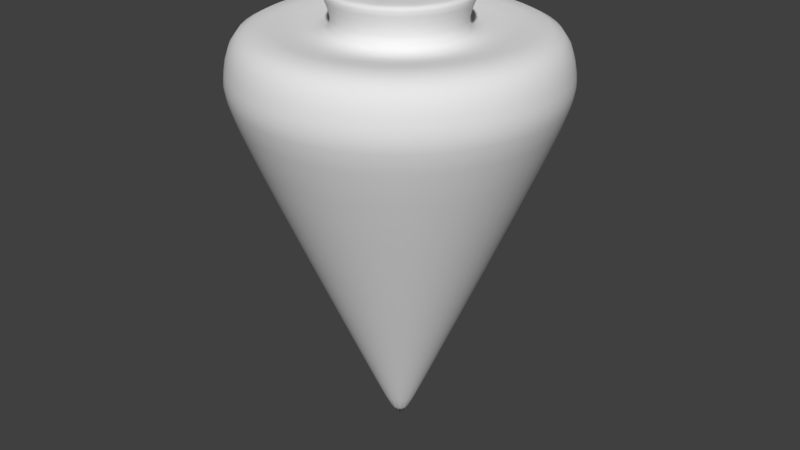 # Source: peonzatorbellino_punta.blend  (saved by Blender 2.78.0; exported with 4.5.12 LTS)
import bpy
from mathutils import Matrix  # noqa: F401  (used for matrix-valued properties, if any)

bpy.ops.wm.read_factory_settings(use_empty=True)
scene = bpy.context.scene
scene.name = 'Scene'

# ---- collections
col_collection_1 = bpy.data.collections.new('Collection 1'); scene.collection.children.link(col_collection_1)

# ---- world
world_world = bpy.data.worlds.new('World'); scene.world = world_world
world_world.color = (0.05088, 0.05088, 0.05088)
world_world.use_sun_shadow = False
world_world.sun_shadow_jitter_overblur = 0.0
world_world.cycles.sampling_method = 'MANUAL'

# ---- meshes
me_cone = bpy.data.meshes.new('Cone')
me_cone.from_pydata([(-0.07308, 0.1518, -0.08721), (3.338e-06, 0.1684, -0.08721), (-0.1317, 0.105, -0.08721), (-0.1642, 0.03747, -0.08721), (-0.1642, -0.0375, -0.08721), (-0.1317, -0.105, -0.08721), (-0.07308, -0.1518, -0.08721), (3.338e-06, -0.1685, -0.08721), (0.07309, -0.1518, -0.08721), (0.1317, -0.105, -0.08721), (0.1642, -0.0375, -0.08721), (0.1642, 0.03747, -0.08721), (0.1317, 0.105, -0.08721), (0.07309, 0.1518, -0.08721), (-0.07899, 0.164, -0.003541), (3.338e-06, 0.182, -0.003541), (-0.1423, 0.1135, -0.003541), (-0.1775, 0.0405, -0.003541), (-0.1775, -0.04052, -0.003541), (-0.1423, -0.1135, -0.003541), (-0.07899, -0.164, -0.003541), (3.338e-06, -0.1821, -0.003541), (0.07899, -0.164, -0.003541), (0.1423, -0.1135, -0.003541), (0.1775, -0.04052, -0.003541), (0.1775, 0.0405, -0.003541), (0.1423, 0.1135, -0.003541), (0.07899, 0.164, -0.003541), (3.338e-06, -1.377e-05, 0.4036), (0.04292, 0.03421, -0.04891), (0.02382, 0.04944, -0.04891), (-0.04291, -0.03424, -0.04891), (-0.02381, -0.04947, -0.04891), (3.338e-06, 0.05488, -0.04891), (3.338e-06, -0.05491, -0.04891), (0.02382, -0.04947, -0.04891), (-0.02381, 0.04944, -0.04891), (0.04292, -0.03424, -0.04891), (-0.04291, 0.03421, -0.04891), (0.05352, -0.01223, -0.04891), (-0.05351, 0.0122, -0.04891), (0.05352, 0.0122, -0.04891), (-0.05351, -0.01223, -0.04891), (3.338e-06, -0.1791, -0.02186), (0.0777, -0.1614, -0.02186), (3.338e-06, 0.1791, -0.02186), (-0.07769, 0.1613, -0.02186), (0.14, -0.1117, -0.02186), (-0.14, 0.1116, -0.02186), (0.1746, -0.03986, -0.02186), (-0.1746, 0.03983, -0.02186), (0.1746, 0.03983, -0.02186), (-0.1746, -0.03986, -0.02186), (0.14, 0.1116, -0.02186), (-0.14, -0.1117, -0.02186), (0.0777, 0.1613, -0.02186), (-0.07769, -0.1614, -0.02186), (-0.02374, 0.005406, 0.3498), (0.01048, 0.02174, 0.3498), (-0.01054, 0.02187, 0.3498), (0.02342, 0.005331, 0.3498), (3.338e-06, 0.02421, 0.3498), (0.0234, -0.005353, 0.3498), (0.01882, 0.01499, 0.3498), (-0.01903, 0.01516, 0.3498), (0.01875, -0.01496, 0.3498), (0.01039, -0.02159, 0.3498), (-0.01035, -0.02152, 0.3498), (-0.02322, -0.005314, 0.3498), (3.338e-06, -0.02392, 0.3498), (-0.01863, -0.01488, 0.3498), (0.06285, 0.05011, -0.1086), (0.03488, 0.07241, -0.1086), (-0.06284, -0.05013, -0.1086), (-0.03487, -0.07244, -0.1086), (3.338e-06, 0.08037, -0.1086), (3.338e-06, -0.0804, -0.1086), (0.03488, -0.07244, -0.1086), (-0.03487, 0.07241, -0.1086), (0.06285, -0.05013, -0.1086), (-0.06284, 0.05011, -0.1086), (0.07837, -0.0179, -0.1086), (-0.07837, 0.01787, -0.1086), (0.07837, 0.01787, -0.1086), (-0.07837, -0.0179, -0.1086), (0.06285, 0.05011, -0.1086), (0.03488, 0.07241, -0.1086), (-0.06284, -0.05013, -0.1086), (-0.03487, -0.07244, -0.1086), (3.338e-06, 0.08037, -0.1086), (3.338e-06, -0.0804, -0.1086), (0.03488, -0.07244, -0.1086), (-0.03487, 0.07241, -0.1086), (0.06285, -0.05013, -0.1086), (-0.06284, 0.05011, -0.1086), (0.07837, -0.0179, -0.1086), (-0.07837, 0.01787, -0.1086), (0.07837, 0.01787, -0.1086), (-0.07837, -0.0179, -0.1086)], [], [(30, 13, 12, 29), (44, 22, 21, 43), (32, 6, 5, 31), (33, 1, 13, 30), (34, 7, 6, 32), (35, 8, 7, 34), (36, 0, 1, 33), (37, 9, 8, 35), (38, 2, 0, 36), (39, 10, 9, 37), (40, 3, 2, 38), (41, 11, 10, 39), (42, 4, 3, 40), (29, 12, 11, 41), (31, 5, 4, 42), (23, 65, 66, 22), (46, 14, 15, 45), (47, 23, 22, 44), (48, 16, 14, 46), (49, 24, 23, 47), (50, 17, 16, 48), (51, 25, 24, 49), (52, 18, 17, 50), (53, 26, 25, 51), (54, 19, 18, 52), (55, 27, 26, 53), (56, 20, 19, 54), (45, 15, 27, 55), (43, 21, 20, 56), (16, 64, 59, 14), (24, 62, 65, 23), (17, 57, 64, 16), (25, 60, 62, 24), (18, 68, 57, 17), (26, 63, 60, 25), (19, 70, 68, 18), (27, 58, 63, 26), (20, 67, 70, 19), (15, 61, 58, 27), (21, 69, 67, 20), (22, 66, 69, 21), (14, 59, 61, 15), (7, 43, 56, 6), (1, 45, 55, 13), (6, 56, 54, 5), (13, 55, 53, 12), (5, 54, 52, 4), (12, 53, 51, 11), (4, 52, 50, 3), (11, 51, 49, 10), (3, 50, 48, 2), (10, 49, 47, 9), (2, 48, 46, 0), (9, 47, 44, 8), (0, 46, 45, 1), (8, 44, 43, 7), (63, 58, 28), (60, 63, 28), (61, 59, 28), (64, 57, 28), (58, 61, 28), (62, 60, 28), (59, 64, 28), (68, 70, 28), (66, 65, 28), (67, 69, 28), (69, 66, 28), (65, 62, 28), (70, 67, 28), (57, 68, 28), (40, 38, 80, 82), (32, 31, 73, 74), (39, 37, 79, 81), (30, 29, 71, 72), (38, 36, 78, 80), (37, 35, 77, 79), (31, 42, 84, 73), (36, 33, 75, 78), (29, 41, 83, 71), (35, 34, 76, 77), (42, 40, 82, 84), (34, 32, 74, 76), (41, 39, 81, 83), (33, 30, 72, 75), (79, 77, 91, 93), (73, 84, 98, 87), (78, 75, 89, 92), (71, 83, 97, 85), (77, 76, 90, 91), (84, 82, 96, 98), (76, 74, 88, 90), (83, 81, 95, 97), (75, 72, 86, 89), (82, 80, 94, 96), (74, 73, 87, 88), (81, 79, 93, 95), (72, 71, 85, 86), (80, 78, 92, 94), (87, 98, 96, 94, 92, 89, 86, 85, 97, 95, 93, 91, 90, 88)])
me_cone.polygons.foreach_set('use_smooth', [True] * 99)
_uv = me_cone.uv_layers.new(name='UVMap')
_uv.uv.foreach_set('vector', [0.09426, 0.1702, 0.09223, 0.1684, 0.09936, 0.1585, 0.1017, 0.1598, 0.3822, 0.3176, 0.3803, 0.3182, 0.376, 0.3085, 0.3777, 0.3076, 0.09403, 0.08681, 0.09196, 0.08865, 0.08276, 0.07986, 0.08446, 0.07766, 0.08496, 0.1788, 0.08332, 0.1767, 0.09223, 0.1684, 0.09426, 0.1702, 0.1016, 0.09756, 0.09926, 0.09895, 0.09196, 0.08865, 0.09403, 0.08681, 0.1069, 0.1096, 0.1043, 0.1104, 0.09926, 0.09895, 0.1016, 0.09756, 0.07431, 0.1855, 0.07308, 0.1832, 0.08332, 0.1767, 0.08496, 0.1788, 0.1096, 0.1223, 0.1069, 0.1227, 0.1043, 0.1104, 0.1069, 0.1096, 0.06278, 0.1902, 0.06196, 0.1876, 0.07308, 0.1832, 0.07431, 0.1855, 0.1096, 0.1353, 0.1069, 0.1351, 0.1069, 0.1227, 0.1096, 0.1223, 0.05096, 0.1927, 0.05087, 0.1902, 0.06196, 0.1876, 0.06278, 0.1902, 0.1069, 0.148, 0.1043, 0.1472, 0.1069, 0.1351, 0.1096, 0.1353, 0.07342, 0.07031, 0.07212, 0.07273, 0.06107, 0.06765, 0.0617, 0.06514, 0.1017, 0.1598, 0.09936, 0.1585, 0.1043, 0.1472, 0.1069, 0.148, 0.08446, 0.07766, 0.08276, 0.07986, 0.07212, 0.07273, 0.07342, 0.07031, 0.9669, 0.1067, 0.9242, 0.112, 0.9239, 0.1106, 0.9647, 0.09649, 0.3547, 0.3811, 0.3539, 0.3794, 0.3627, 0.3739, 0.3638, 0.3754, 0.3844, 0.3282, 0.3825, 0.3284, 0.3803, 0.3182, 0.3822, 0.3176, 0.3447, 0.3852, 0.3441, 0.3834, 0.3539, 0.3794, 0.3547, 0.3811, 0.3844, 0.339, 0.3825, 0.3388, 0.3825, 0.3284, 0.3844, 0.3282, 0.334, 0.3881, 0.3334, 0.3862, 0.3441, 0.3834, 0.3447, 0.3852, 0.3822, 0.3496, 0.3804, 0.349, 0.3825, 0.3388, 0.3844, 0.339, 0.3534, 0.2846, 0.3523, 0.2865, 0.3414, 0.2814, 0.3424, 0.2794, 0.3779, 0.3594, 0.3762, 0.3584, 0.3804, 0.349, 0.3822, 0.3496, 0.3631, 0.2909, 0.3618, 0.2925, 0.3523, 0.2865, 0.3534, 0.2846, 0.3717, 0.3681, 0.3702, 0.3669, 0.3762, 0.3584, 0.3779, 0.3594, 0.3713, 0.2986, 0.3698, 0.2999, 0.3618, 0.2925, 0.3631, 0.2909, 0.3638, 0.3754, 0.3627, 0.3739, 0.3702, 0.3669, 0.3717, 0.3681, 0.3777, 0.3076, 0.376, 0.3085, 0.3698, 0.2999, 0.3713, 0.2986, 0.9285, 0.1617, 0.9192, 0.1193, 0.9205, 0.1188, 0.9383, 0.1577, 0.9669, 0.1171, 0.9242, 0.1133, 0.9242, 0.112, 0.9669, 0.1067, 0.9178, 0.1645, 0.9177, 0.1197, 0.9192, 0.1193, 0.9285, 0.1617, 0.9648, 0.1273, 0.9239, 0.1147, 0.9242, 0.1133, 0.9669, 0.1171, 0.9368, 0.06482, 0.9202, 0.1065, 0.9188, 0.1057, 0.9258, 0.05975, 0.9606, 0.1368, 0.9234, 0.1159, 0.9239, 0.1147, 0.9648, 0.1273, 0.9463, 0.07082, 0.9215, 0.1073, 0.9202, 0.1065, 0.9368, 0.06482, 0.9547, 0.1452, 0.9226, 0.1171, 0.9234, 0.1159, 0.9606, 0.1368, 0.9542, 0.0782, 0.9225, 0.1082, 0.9215, 0.1073, 0.9463, 0.07082, 0.9471, 0.1522, 0.9216, 0.118, 0.9226, 0.1171, 0.9547, 0.1452, 0.9604, 0.08685, 0.9233, 0.1094, 0.9225, 0.1082, 0.9542, 0.0782, 0.9647, 0.09649, 0.9239, 0.1106, 0.9233, 0.1094, 0.9604, 0.08685, 0.9383, 0.1577, 0.9205, 0.1188, 0.9216, 0.118, 0.9471, 0.1522, 0.6635, 0.4632, 0.6568, 0.4672, 0.6503, 0.4582, 0.6562, 0.4529, 0.6476, 0.541, 0.6429, 0.5351, 0.6507, 0.5278, 0.6565, 0.5327, 0.6562, 0.4529, 0.6503, 0.4582, 0.6421, 0.4505, 0.647, 0.4442, 0.6565, 0.5327, 0.6507, 0.5278, 0.6569, 0.5191, 0.6636, 0.5228, 0.647, 0.4442, 0.6421, 0.4505, 0.6324, 0.4443, 0.6364, 0.437, 0.6636, 0.5228, 0.6569, 0.5191, 0.6613, 0.5093, 0.6686, 0.5115, 0.6364, 0.437, 0.6324, 0.4443, 0.6215, 0.4391, 0.6253, 0.4319, 0.6686, 0.5115, 0.6613, 0.5093, 0.6635, 0.4987, 0.6712, 0.4994, 0.6151, 0.5545, 0.6131, 0.5478, 0.6237, 0.5449, 0.6262, 0.5519, 0.6712, 0.4994, 0.6635, 0.4987, 0.6635, 0.4879, 0.6712, 0.4869, 0.6262, 0.5519, 0.6237, 0.5449, 0.6338, 0.5408, 0.6373, 0.5474, 0.6712, 0.4869, 0.6635, 0.4879, 0.6612, 0.4772, 0.6686, 0.4747, 0.6373, 0.5474, 0.6338, 0.5408, 0.6429, 0.5351, 0.6476, 0.541, 0.6686, 0.4747, 0.6612, 0.4772, 0.6568, 0.4672, 0.6635, 0.4632, 0.1948, 0.03843, 0.194, 0.03955, 0.1891, 0.03526, 0.1953, 0.03717, 0.1948, 0.03843, 0.1891, 0.03526, 0.193, 0.04051, 0.1919, 0.04126, 0.1891, 0.03526, 0.1906, 0.0418, 0.1891, 0.04218, 0.1891, 0.03526, 0.194, 0.03955, 0.193, 0.04051, 0.1891, 0.03526, 0.1956, 0.03583, 0.1953, 0.03717, 0.1891, 0.03526, 0.1919, 0.04126, 0.1906, 0.0418, 0.1891, 0.03526, 0.1916, 0.02898, 0.1929, 0.02976, 0.1891, 0.03526, 0.1953, 0.03312, 0.1956, 0.03446, 0.1891, 0.03526, 0.1939, 0.03072, 0.1947, 0.03185, 0.1891, 0.03526, 0.1947, 0.03185, 0.1953, 0.03312, 0.1891, 0.03526, 0.1956, 0.03446, 0.1956, 0.03583, 0.1891, 0.03526, 0.1929, 0.02976, 0.1939, 0.03072, 0.1891, 0.03526, 0.1902, 0.02816, 0.1916, 0.02898, 0.1891, 0.03526, 0.05096, 0.1927, 0.06278, 0.1902, 0.06278, 0.1902, 0.05096, 0.1927, 0.09403, 0.08681, 0.08446, 0.07766, 0.08446, 0.07766, 0.09403, 0.08681, 0.1096, 0.1353, 0.1096, 0.1223, 0.1096, 0.1223, 0.1096, 0.1353, 0.09426, 0.1702, 0.1017, 0.1598, 0.1017, 0.1598, 0.09426, 0.1702, 0.06278, 0.1902, 0.07431, 0.1855, 0.07431, 0.1855, 0.06278, 0.1902, 0.1096, 0.1223, 0.1069, 0.1096, 0.1069, 0.1096, 0.1096, 0.1223, 0.08446, 0.07766, 0.07342, 0.07031, 0.07342, 0.07031, 0.08446, 0.07766, 0.07431, 0.1855, 0.08496, 0.1788, 0.08496, 0.1788, 0.07431, 0.1855, 0.1017, 0.1598, 0.1069, 0.148, 0.1069, 0.148, 0.1017, 0.1598, 0.1069, 0.1096, 0.1016, 0.09756, 0.1016, 0.09756, 0.1069, 0.1096, 0.07342, 0.07031, 0.0617, 0.06514, 0.0617, 0.06514, 0.07342, 0.07031, 0.1016, 0.09756, 0.09403, 0.08681, 0.09403, 0.08681, 0.1016, 0.09756, 0.1069, 0.148, 0.1096, 0.1353, 0.1096, 0.1353, 0.1069, 0.148, 0.08496, 0.1788, 0.09426, 0.1702, 0.09426, 0.1702, 0.08496, 0.1788, 0.1096, 0.1223, 0.1069, 0.1096, 0.1069, 0.1096, 0.1096, 0.1223, 0.08446, 0.07766, 0.07342, 0.07031, 0.07342, 0.07031, 0.08446, 0.07766, 0.07431, 0.1855, 0.08496, 0.1788, 0.08496, 0.1788, 0.07431, 0.1855, 0.1017, 0.1598, 0.1069, 0.148, 0.1069, 0.148, 0.1017, 0.1598, 0.1069, 0.1096, 0.1016, 0.09756, 0.1016, 0.09756, 0.1069, 0.1096, 0.07342, 0.07031, 0.0617, 0.06514, 0.0617, 0.06514, 0.07342, 0.07031, 0.1016, 0.09756, 0.09403, 0.08681, 0.09403, 0.08681, 0.1016, 0.09756, 0.1069, 0.148, 0.1096, 0.1353, 0.1096, 0.1353, 0.1069, 0.148, 0.08496, 0.1788, 0.09426, 0.1702, 0.09426, 0.1702, 0.08496, 0.1788, 0.05096, 0.1927, 0.06278, 0.1902, 0.06278, 0.1902, 0.05096, 0.1927, 0.09403, 0.08681, 0.08446, 0.07766, 0.08446, 0.07766, 0.09403, 0.08681, 0.1096, 0.1353, 0.1096, 0.1223, 0.1096, 0.1223, 0.1096, 0.1353, 0.09426, 0.1702, 0.1017, 0.1598, 0.1017, 0.1598, 0.09426, 0.1702, 0.06278, 0.1902, 0.07431, 0.1855, 0.07431, 0.1855, 0.06278, 0.1902, 0.08446, 0.07766, 0.07342, 0.07031, 0.05096, 0.1927, 0.06278, 0.1902, 0.07431, 0.1855, 0.08496, 0.1788, 0.09426, 0.1702, 0.1017, 0.1598, 0.1069, 0.148, 0.1096, 0.1353, 0.1096, 0.1223, 0.1069, 0.1096, 0.1016, 0.09756, 0.09403, 0.08681])
me_cone.use_remesh_preserve_volume = False
me_cone.use_remesh_preserve_attributes = False
me_cone.use_mirror_vertex_groups = False
me_cone.update()

# ---- objects
ob_cone = bpy.data.objects.new('Cone', me_cone)

# ---- transforms, parenting, visibility, modifiers, constraints
ob_cone.location = (-3.338e-06, -1.392e-05, -0.1981)
ob_cone.rotation_euler = (3.142, -0.0, 0.0)
ob_cone.lineart.crease_threshold = 0.0
_m = ob_cone.modifiers.new('Subsurf', 'SUBSURF')
_m.uv_smooth = 'PRESERVE_CORNERS'
_m.quality = 2
_m.levels = 2
_m.show_only_control_edges = False

# ---- collection membership
col_collection_1.objects.link(ob_cone)

# ---- scene / render settings (as saved in the file)
scene.frame_start = 3; scene.frame_end = 250; scene.frame_set(11)
scene.render.engine = 'BLENDER_EEVEE_NEXT'
scene.render.resolution_percentage = 50
scene.render.dither_intensity = 0.0
scene.cycles.use_denoising = False
scene.cycles.samples = 128
scene.cycles.sampling_pattern = 'TABULATED_SOBOL'
scene.cycles.light_sampling_threshold = 0.0
scene.cycles.use_adaptive_sampling = False
scene.cycles.use_light_tree = False
scene.cycles.blur_glossy = 0.0
scene.cycles.sample_clamp_indirect = 0.0
scene.view_settings.view_transform = 'Standard'
bpy.context.view_layer.update()

# ---- added for rendering (the .blend has no active camera and no usable light): camera, sun
cam_auto = bpy.data.cameras.new('AutoCamera')
cam_auto.lens = 50.0
cam_auto.sensor_width = 36.0
cam_auto.clip_end = 1000.0
ob_auto_camera = bpy.data.objects.new('AutoCamera', cam_auto)
scene.collection.objects.link(ob_auto_camera)
ob_auto_camera.location = (0.667794, -0.801353, 0.188581)
ob_auto_camera.rotation_euler = (1.09748, -7.21219e-08, 0.694738)
scene.camera = ob_auto_camera
light_auto_sun = bpy.data.lights.new('AutoSun', 'SUN')
light_auto_sun.energy = 3.0
light_auto_sun.angle = 0.0523599
ob_auto_sun = bpy.data.objects.new('AutoSun', light_auto_sun)
scene.collection.objects.link(ob_auto_sun)
ob_auto_sun.rotation_euler = (0.872665, 0.174533, 0.523599)
bpy.context.view_layer.update()
